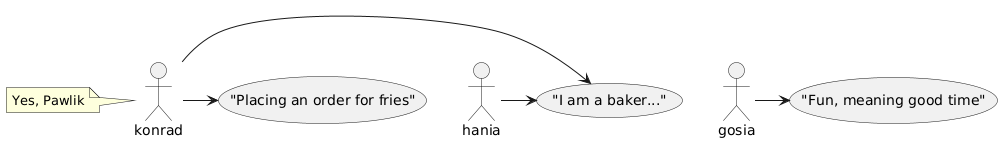

The diagram above was rendered by PlantUML. Its source (embedded in the PNG):
@startuml
usecase ("I am a baker...") as tell_joke
actor :konrad:
note left
Yes, Pawlik
end note
usecase ("Placing an order for fries") as buying
actor :hania:
actor :gosia:
usecase ("Fun, meaning good time") as fun_activity
konrad -> tell_joke
konrad -> buying
hania -> tell_joke
gosia -> fun_activity
@enduml